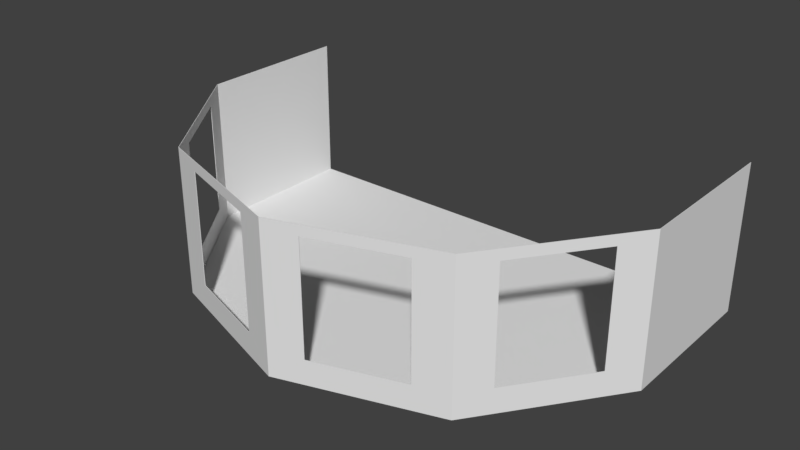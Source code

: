 # Source: PrincipalRoom_BaseMesh_0.1.blend  (saved by Blender 2.78.0; exported with 4.5.12 LTS)
import bpy
from mathutils import Matrix  # noqa: F401  (used for matrix-valued properties, if any)

bpy.ops.wm.read_factory_settings(use_empty=True)
scene = bpy.context.scene
scene.name = 'Scene'

# ---- collections
col_collection_1 = bpy.data.collections.new('Collection 1'); scene.collection.children.link(col_collection_1)

# ---- materials (node trees are filled in below, after node groups)
mat_principalfloor_material = bpy.data.materials.new('PrincipalFloor_Material')
mat_principalfloor_material.alpha_threshold = 0.0
mat_principalfloor_material.use_transparent_shadow = False
mat_principalfloor_material.roughness = 0.5
mat_principalwall_material = bpy.data.materials.new('PrincipalWall_Material')
mat_principalwall_material.alpha_threshold = 0.0
mat_principalwall_material.use_transparent_shadow = False
mat_principalwall_material.roughness = 0.5

# ---- material node trees

# ---- world
world_world = bpy.data.worlds.new('World'); scene.world = world_world
world_world.color = (0.05088, 0.05088, 0.05088)
world_world.use_sun_shadow = False
world_world.sun_shadow_jitter_overblur = 0.0
world_world.cycles.sampling_method = 'MANUAL'

# ---- meshes
me_circle_001 = bpy.data.meshes.new('Circle.001')
me_circle_001.from_pydata([(-5.0, -3.761, -0.05175), (-3.09, -6.39, -0.05175), (5.102e-07, -7.394, -0.05175), (3.09, -6.39, -0.05175), (5.0, -3.761, -0.05175), (-5.0, -0.5123, -0.05175), (5.0, -0.5123, -0.05175)], [], [(1, 2, 3, 4, 6, 5, 0)])
_uv = me_circle_001.uv_layers.new(name='UVMap')
_uv.uv.foreach_set('vector', [0.191, 0.1005, 0.5, 8.294e-05, 0.809, 0.1005, 0.9999, 0.3633, 0.9999, 0.6881, 8.294e-05, 0.6881, 8.294e-05, 0.3633])
me_circle_001.materials.append(mat_principalfloor_material)
me_circle_001.use_remesh_preserve_volume = False
me_circle_001.use_remesh_preserve_attributes = False
me_circle_001.use_mirror_vertex_groups = False
me_circle_001.update()
me_circle = bpy.data.meshes.new('Circle')
me_circle.from_pydata([(5.0, -3.761, 2.948), (3.09, -6.39, 2.948), (5.102e-07, -7.394, 2.948), (-5.0, -3.761, -0.05175), (-3.09, -6.39, -0.05175), (5.102e-07, -7.394, -0.05175), (3.09, -6.39, -0.05175), (5.0, -3.761, -0.05175), (-3.09, -6.39, 2.948), (-5.0, -3.761, 2.948), (-5.0, -0.5123, -0.05175), (5.0, -0.5123, -0.05175), (-5.0, -0.5123, 2.948), (5.0, -0.5123, 2.948), (2.436, -6.602, 0.4504), (0.6537, -7.182, 0.4504), (0.6537, -7.182, 2.739), (2.436, -6.602, 2.739), (-3.494, -5.834, 0.4504), (-4.596, -4.317, 0.4504), (-4.596, -4.317, 2.739), (-3.494, -5.834, 2.739), (4.596, -4.317, 0.4504), (3.494, -5.834, 0.4504), (3.494, -5.834, 2.739), (4.596, -4.317, 2.739), (-0.6537, -7.182, 0.4504), (-2.436, -6.602, 0.4504), (-2.436, -6.602, 2.739), (-0.6537, -7.182, 2.739), (5.008, -3.764, 2.948), (3.095, -6.397, 2.948), (5.102e-07, -7.403, 2.948), (-5.008, -3.764, -0.05175), (-3.095, -6.397, -0.05175), (5.102e-07, -7.403, -0.05175), (3.095, -6.397, -0.05175), (5.008, -3.764, -0.05175), (-3.095, -6.397, 2.948), (-5.008, -3.764, 2.948), (-5.009, -0.5123, -0.05175), (5.009, -0.5123, -0.05175), (-5.009, -0.5123, 2.948), (5.009, -0.5123, 2.948), (2.439, -6.611, 0.4504), (0.6564, -7.19, 0.4504), (0.6564, -7.19, 2.739), (2.439, -6.611, 2.739), (-3.501, -5.839, 0.4504), (-4.603, -4.323, 0.4504), (-4.603, -4.323, 2.739), (-3.501, -5.839, 2.739), (4.603, -4.323, 0.4504), (3.501, -5.839, 0.4504), (3.501, -5.839, 2.739), (4.603, -4.323, 2.739), (-0.6564, -7.19, 0.4504), (-2.439, -6.611, 0.4504), (-2.439, -6.611, 2.739), (-0.6564, -7.19, 2.739)], [], [(11, 7, 0, 13), (3, 10, 12, 9), (5, 15, 14, 6), (2, 16, 15, 5), (1, 17, 16, 2), (6, 14, 17, 1), (3, 19, 18, 4), (9, 20, 19, 3), (8, 21, 20, 9), (4, 18, 21, 8), (6, 23, 22, 7), (1, 24, 23, 6), (0, 25, 24, 1), (7, 22, 25, 0), (4, 27, 26, 5), (8, 28, 27, 4), (2, 29, 28, 8), (5, 26, 29, 2), (41, 43, 30, 37), (33, 39, 42, 40), (35, 36, 44, 45), (32, 35, 45, 46), (31, 32, 46, 47), (36, 31, 47, 44), (33, 34, 48, 49), (39, 33, 49, 50), (38, 39, 50, 51), (34, 38, 51, 48), (36, 37, 52, 53), (31, 36, 53, 54), (30, 31, 54, 55), (37, 30, 55, 52), (34, 35, 56, 57), (38, 34, 57, 58), (32, 38, 58, 59), (35, 32, 59, 56), (9, 12, 42, 39), (0, 1, 31, 30), (1, 2, 32, 31), (3, 4, 34, 33), (4, 5, 35, 34), (5, 6, 36, 35), (6, 7, 37, 36), (7, 11, 41, 37), (2, 8, 38, 32), (13, 0, 30, 43), (10, 3, 33, 40), (8, 9, 39, 38), (11, 13, 43, 41), (12, 10, 40, 42), (14, 15, 45, 44), (15, 16, 46, 45), (16, 17, 47, 46), (17, 14, 44, 47), (18, 19, 49, 48), (19, 20, 50, 49), (20, 21, 51, 50), (21, 18, 48, 51), (22, 23, 53, 52), (23, 24, 54, 53), (24, 25, 55, 54), (25, 22, 52, 55), (26, 27, 57, 56), (27, 28, 58, 57), (28, 29, 59, 58), (29, 26, 56, 59)])
_uv = me_circle.uv_layers.new(name='UVMap')
_uv.uv.foreach_set('vector', [0.0, 4.321e-07, 0.1716, 3.874e-07, 0.1716, 0.1328, 1.192e-07, 0.1328, 0.8283, -8.941e-08, 0.9999, -7.451e-08, 0.9999, 0.1328, 0.8283, 0.1328, 0.5, 5.96e-08, 0.4652, 0.02223, 0.3705, 0.02223, 0.3358, 1.639e-07, 0.5, 0.1328, 0.4652, 0.1235, 0.4652, 0.02223, 0.5, 5.96e-08, 0.3358, 0.1328, 0.3705, 0.1235, 0.4652, 0.1235, 0.5, 0.1328, 0.3358, 1.639e-07, 0.3705, 0.02223, 0.3705, 0.1235, 0.3358, 0.1328, 0.8283, -8.941e-08, 0.7936, 0.02223, 0.6989, 0.02223, 0.6641, -4.47e-08, 0.8283, 0.1328, 0.7936, 0.1235, 0.7936, 0.02223, 0.8283, -8.941e-08, 0.6641, 0.1328, 0.6989, 0.1235, 0.7936, 0.1235, 0.8283, 0.1328, 0.6641, -4.47e-08, 0.6989, 0.02223, 0.6989, 0.1235, 0.6641, 0.1328, 0.3358, 1.639e-07, 0.3011, 0.02223, 0.2063, 0.02223, 0.1716, 3.874e-07, 0.3358, 0.1328, 0.3011, 0.1235, 0.3011, 0.02223, 0.3358, 1.639e-07, 0.1716, 0.1328, 0.2063, 0.1235, 0.3011, 0.1235, 0.3358, 0.1328, 0.1716, 3.874e-07, 0.2063, 0.02223, 0.2063, 0.1235, 0.1716, 0.1328, 0.6641, -4.47e-08, 0.6294, 0.02223, 0.5347, 0.02223, 0.5, 5.96e-08, 0.6641, 0.1328, 0.6294, 0.1235, 0.6294, 0.02223, 0.6641, -4.47e-08, 0.5, 0.1328, 0.5347, 0.1235, 0.6294, 0.1235, 0.6641, 0.1328, 0.5, 5.96e-08, 0.5347, 0.02223, 0.5347, 0.1235, 0.5, 0.1328, 1.0, 0.1643, 1.0, 0.2969, 0.8285, 0.2969, 0.8285, 0.1643, 0.1715, 0.1643, 0.1715, 0.2969, 3.654e-05, 0.2969, 3.642e-05, 0.1643, 0.5, 0.1643, 0.6642, 0.1643, 0.6294, 0.1865, 0.5348, 0.1865, 0.5, 0.2969, 0.5, 0.1643, 0.5348, 0.1865, 0.5348, 0.2876, 0.6642, 0.2969, 0.5, 0.2969, 0.5348, 0.2876, 0.6294, 0.2876, 0.6642, 0.1643, 0.6642, 0.2969, 0.6294, 0.2876, 0.6294, 0.1865, 0.1715, 0.1643, 0.3358, 0.1643, 0.301, 0.1865, 0.2064, 0.1865, 0.1715, 0.2969, 0.1715, 0.1643, 0.2064, 0.1865, 0.2064, 0.2876, 0.3358, 0.2969, 0.1715, 0.2969, 0.2064, 0.2876, 0.301, 0.2876, 0.3358, 0.1643, 0.3358, 0.2969, 0.301, 0.2876, 0.301, 0.1865, 0.6642, 0.1643, 0.8285, 0.1643, 0.7936, 0.1865, 0.699, 0.1865, 0.6642, 0.2969, 0.6642, 0.1643, 0.699, 0.1865, 0.699, 0.2876, 0.8285, 0.2969, 0.6642, 0.2969, 0.699, 0.2876, 0.7936, 0.2876, 0.8285, 0.1643, 0.8285, 0.2969, 0.7936, 0.2876, 0.7936, 0.1865, 0.3358, 0.1643, 0.5, 0.1643, 0.4652, 0.1865, 0.3706, 0.1865, 0.3358, 0.2969, 0.3358, 0.1643, 0.3706, 0.1865, 0.3706, 0.2876, 0.5, 0.2969, 0.3358, 0.2969, 0.3706, 0.2876, 0.4652, 0.2876, 0.5, 0.1643, 0.5, 0.2969, 0.4652, 0.2876, 0.4652, 0.1865, 0.1342, 0.6081, 0.2117, 0.6081, 0.2117, 0.6083, 0.1342, 0.6083, 0.1342, 0.3801, 0.07428, 0.4237, 0.07412, 0.4235, 0.1342, 0.3799, 0.07428, 0.4237, 0.05139, 0.4941, 0.05119, 0.4941, 0.07412, 0.4235, 0.2947, 0.3801, 0.2348, 0.4237, 0.2346, 0.4235, 0.2946, 0.3799, 0.2348, 0.4237, 0.2119, 0.4941, 0.2117, 0.4941, 0.2346, 0.4235, 0.2119, 0.4941, 0.2348, 0.5646, 0.2346, 0.5647, 0.2117, 0.4941, 0.2348, 0.5646, 0.2947, 0.6081, 0.2946, 0.6083, 0.2346, 0.5647, 0.2947, 0.6081, 0.3721, 0.6081, 0.3721, 0.6083, 0.2946, 0.6083, 0.05139, 0.4941, 0.07428, 0.5646, 0.07412, 0.5647, 0.05119, 0.4941, 0.2117, 0.3801, 0.1342, 0.3801, 0.1342, 0.3799, 0.2117, 0.3799, 0.3721, 0.3801, 0.2947, 0.3801, 0.2946, 0.3799, 0.3721, 0.3799, 0.07428, 0.5646, 0.1342, 0.6081, 0.1342, 0.6083, 0.07412, 0.5647, 0.0, 0.0, 0.0, 0.0, 0.0, 0.0, 0.0, 0.0, 0.0, 0.1642, 0.0, 0.1642, 0.0, 0.1642, 0.0, 0.1642, 0.05219, 0.6511, 0.05219, 0.6083, 0.05239, 0.6083, 0.05239, 0.6511, 0.05391, 0.6083, 0.05391, 0.654, 0.05375, 0.654, 0.05375, 0.6083, 0.05199, 0.6511, 0.05199, 0.6083, 0.05219, 0.6083, 0.05219, 0.6511, 0.05359, 0.654, 0.05359, 0.6083, 0.05375, 0.6083, 0.05375, 0.654, 0.05299, 0.6511, 0.05299, 0.6083, 0.05319, 0.6083, 0.05319, 0.6511, 0.05423, 0.6083, 0.05423, 0.654, 0.05407, 0.654, 0.05407, 0.6083, 0.05299, 0.6083, 0.05299, 0.6511, 0.05279, 0.6511, 0.05279, 0.6083, 0.05119, 0.654, 0.05119, 0.6083, 0.05139, 0.6083, 0.05139, 0.654, 0.05319, 0.6511, 0.05319, 0.6083, 0.05339, 0.6083, 0.05339, 0.6511, 0.05199, 0.6083, 0.05199, 0.654, 0.05179, 0.654, 0.05179, 0.6083, 0.05359, 0.6083, 0.05359, 0.6511, 0.05339, 0.6511, 0.05339, 0.6083, 0.05139, 0.654, 0.05139, 0.6083, 0.05159, 0.6083, 0.05159, 0.654, 0.05279, 0.6083, 0.05279, 0.6511, 0.05259, 0.6511, 0.05259, 0.6083, 0.05159, 0.654, 0.05159, 0.6083, 0.05179, 0.6083, 0.05179, 0.654, 0.05239, 0.6511, 0.05239, 0.6083, 0.05259, 0.6083, 0.05259, 0.6511, 0.05391, 0.654, 0.05391, 0.6083, 0.05407, 0.6083, 0.05407, 0.654])
me_circle.materials.append(mat_principalwall_material)
me_circle.use_remesh_preserve_volume = False
me_circle.use_remesh_preserve_attributes = False
me_circle.use_mirror_vertex_groups = False
me_circle.update()

# ---- objects
ob_principal_floor = bpy.data.objects.new('Principal_Floor', me_circle_001)
ob_principal_wall = bpy.data.objects.new('Principal_Wall', me_circle)

# ---- transforms, parenting, visibility, modifiers, constraints
ob_principal_floor.location = (0.0, 0.0, 0.0)
ob_principal_floor.lineart.crease_threshold = 0.0
ob_principal_wall.location = (0.0, 0.0, 0.0)
ob_principal_wall.lineart.crease_threshold = 0.0

# ---- collection membership
col_collection_1.objects.link(ob_principal_floor)
col_collection_1.objects.link(ob_principal_wall)

# ---- scene / render settings (as saved in the file)
scene.frame_start = 1; scene.frame_end = 250; scene.frame_set(1)
scene.render.engine = 'BLENDER_EEVEE_NEXT'
scene.render.resolution_percentage = 50
scene.render.dither_intensity = 0.0
scene.cycles.use_denoising = False
scene.cycles.samples = 128
scene.cycles.sampling_pattern = 'TABULATED_SOBOL'
scene.cycles.light_sampling_threshold = 0.0
scene.cycles.use_adaptive_sampling = False
scene.cycles.use_light_tree = False
scene.cycles.blur_glossy = 0.0
scene.cycles.sample_clamp_indirect = 0.0
scene.view_settings.view_transform = 'Standard'
bpy.context.view_layer.update()

# ---- added for rendering (the .blend has no active camera and no usable light): camera, sun
cam_auto = bpy.data.cameras.new('AutoCamera')
cam_auto.lens = 50.0
cam_auto.sensor_width = 36.0
cam_auto.clip_end = 1000.0
ob_auto_camera = bpy.data.objects.new('AutoCamera', cam_auto)
scene.collection.objects.link(ob_auto_camera)
ob_auto_camera.location = (11.5866, -17.8614, 10.7175)
ob_auto_camera.rotation_euler = (1.09748, -7.21219e-08, 0.694738)
scene.camera = ob_auto_camera
light_auto_sun = bpy.data.lights.new('AutoSun', 'SUN')
light_auto_sun.energy = 3.0
light_auto_sun.angle = 0.0523599
ob_auto_sun = bpy.data.objects.new('AutoSun', light_auto_sun)
scene.collection.objects.link(ob_auto_sun)
ob_auto_sun.rotation_euler = (0.872665, 0.174533, 0.523599)
bpy.context.view_layer.update()
